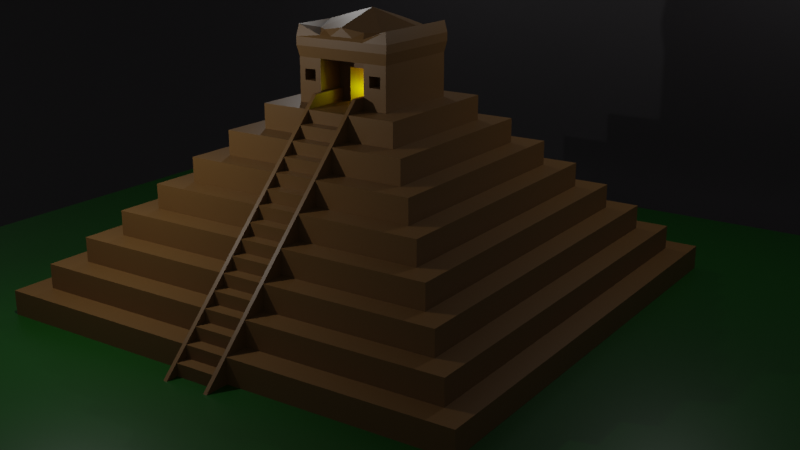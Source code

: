 # Source: Pyramid.blend  (saved by Blender 2.80.75; exported with 4.5.12 LTS)
import bpy
from mathutils import Matrix  # noqa: F401  (used for matrix-valued properties, if any)

bpy.ops.wm.read_factory_settings(use_empty=True)
scene = bpy.context.scene
scene.name = 'Scene'

# ---- collections
col_collection = bpy.data.collections.new('Collection'); scene.collection.children.link(col_collection)

# ---- materials (node trees are filled in below, after node groups)
mat_ground = bpy.data.materials.new('Ground')
mat_ground.alpha_threshold = 0.0
mat_ground.use_transparent_shadow = False
mat_ground.line_color = (0.0, 0.0, 0.0, 1.0)
mat_material_001 = bpy.data.materials.new('Material.001')
mat_material_001.use_transparent_shadow = False
mat_skay = bpy.data.materials.new('Skay')
mat_skay.use_transparent_shadow = False

# ---- material node trees
mat_ground.use_nodes = True; mat_ground.node_tree.nodes.clear()
_N = mat_ground.node_tree.nodes; _L = mat_ground.node_tree.links
n0 = _N.new('ShaderNodeOutputMaterial'); n0.name = 'Material Output'; n0.location = (300, 300)
n1 = _N.new('ShaderNodeBsdfPrincipled'); n1.name = 'Principled BSDF'; n1.location = (10, 300)
n1.distribution = 'GGX'
n1.subsurface_method = 'BURLEY'
n1.inputs[0].default_value = (0.006437, 0.08689, 0.005834, 1.0)
n1.inputs[2].default_value = 0.4
n1.inputs[3].default_value = 1.45
n1.inputs[27].default_value = (0.0, 0.0, 0.0, 1.0)
n1.inputs[28].default_value = 1.0
_L.new(n1.outputs[0], n0.inputs[0])
n0.is_active_output = True
mat_material_001.use_nodes = True; mat_material_001.node_tree.nodes.clear()
_N = mat_material_001.node_tree.nodes; _L = mat_material_001.node_tree.links
n0 = _N.new('ShaderNodeOutputMaterial'); n0.name = 'Material Output'; n0.location = (300, 300)
n1 = _N.new('ShaderNodeBsdfPrincipled'); n1.name = 'Principled BSDF'; n1.location = (10, 300)
n1.distribution = 'GGX'
n1.subsurface_method = 'BURLEY'
n1.inputs[0].default_value = (0.1924, 0.09828, 0.02684, 1.0)
n1.inputs[3].default_value = 1.45
n1.inputs[27].default_value = (0.0, 0.0, 0.0, 1.0)
n1.inputs[28].default_value = 1.0
_L.new(n1.outputs[0], n0.inputs[0])
n0.is_active_output = True
mat_skay.use_nodes = True; mat_skay.node_tree.nodes.clear()
_N = mat_skay.node_tree.nodes; _L = mat_skay.node_tree.links
n0 = _N.new('ShaderNodeOutputMaterial'); n0.name = 'Material Output'; n0.location = (300, 300)
n1 = _N.new('ShaderNodeBsdfPrincipled'); n1.name = 'Principled BSDF'; n1.location = (10, 300)
n1.distribution = 'GGX'
n1.subsurface_method = 'BURLEY'
n1.inputs[0].default_value = (0.03018, 0.02671, 0.03082, 1.0)
n1.inputs[3].default_value = 1.45
n1.inputs[27].default_value = (0.0, 0.0, 0.0, 1.0)
n1.inputs[28].default_value = 1.0
_L.new(n1.outputs[0], n0.inputs[0])
n0.is_active_output = True

# ---- world
world_world = bpy.data.worlds.new('World'); scene.world = world_world
world_world.use_nodes = True; world_world.node_tree.nodes.clear()
_N = world_world.node_tree.nodes; _L = world_world.node_tree.links
n0 = _N.new('ShaderNodeOutputWorld'); n0.name = 'World Output'; n0.location = (300, 300)
n1 = _N.new('ShaderNodeBackground'); n1.name = 'Background'; n1.location = (10, 300)
n1.inputs[0].default_value = (0.05088, 0.05088, 0.05088, 1.0)
_L.new(n1.outputs[0], n0.inputs[0])
n0.is_active_output = True
world_world.color = (0.05088, 0.05088, 0.05088)
world_world.use_sun_shadow = False
world_world.sun_shadow_jitter_overblur = 0.0

# ---- cameras
cam_camera = bpy.data.cameras.new('Camera')
cam_camera.clip_end = 100.0
cam_camera.ortho_scale = 7.314

# ---- lights
light_light = bpy.data.lights.new('Light', 'POINT')
light_light.transmission_factor = 0.0
light_light.energy = 700.0
light_light.shadow_soft_size = 0.1
light_light.shadow_maximum_resolution = 0.006
light_light.use_absolute_resolution = True
light_light_001 = bpy.data.lights.new('Light.001', 'POINT')
light_light_001.transmission_factor = 0.0
light_light_001.energy = 1200.0
light_light_001.shadow_soft_size = 0.1
light_light_001.shadow_maximum_resolution = 0.006
light_light_001.use_absolute_resolution = True
light_light_002 = bpy.data.lights.new('Light.002', 'POINT')
light_light_002.transmission_factor = 0.0
light_light_002.energy = 800.0
light_light_002.shadow_soft_size = 0.1
light_light_002.shadow_maximum_resolution = 0.006
light_light_002.use_absolute_resolution = True
light_point = bpy.data.lights.new('Point', 'POINT')
light_point.color = (0.3832, 0.362, 0.0)
light_point.transmission_factor = 0.0
light_point.energy = 200.0
light_point.shadow_soft_size = 0.25
light_point.shadow_maximum_resolution = 0.006
light_point.use_absolute_resolution = True

# ---- meshes
me_plane = bpy.data.meshes.new('Plane')
me_plane.from_pydata([(-1.0, -1.0, 0.0), (1.0, -1.0, 0.0), (-1.0, 1.0, 0.0), (1.0, 1.0, 0.0)], [], [(0, 1, 3, 2)])
_uv = me_plane.uv_layers.new(name='UVMap')
_uv.uv.foreach_set('vector', [0.0, 0.0, 1.0, 0.0, 1.0, 1.0, 0.0, 1.0])
me_plane.materials.append(mat_ground)
me_plane.use_remesh_preserve_volume = False
me_plane.use_remesh_preserve_attributes = False
me_plane.use_mirror_vertex_groups = False
me_plane.update()
me_cube_002 = bpy.data.meshes.new('Cube.002')
me_cube_002.from_pydata([(28.7, -0.9958, 0.0), (28.7, -1.012, 2.0), (28.7, 0.9884, 0.0), (30.7, -0.9958, 0.0), (30.7, -1.012, 2.0), (30.7, 0.9884, 0.0), (30.7, 0.9726, 2.0), (28.7, -1.027, 2.0), (28.7, 0.9726, 2.0), (30.7, -1.027, 2.0), (26.7, -0.9958, 2.0), (26.7, -1.012, 4.0), (26.7, 0.9884, 2.0), (26.7, 0.9726, 4.0), (28.7, -0.9958, 2.0), (28.7, -1.012, 4.0), (28.7, 0.9884, 2.0), (26.7, -1.027, 4.0), (28.7, -1.027, 4.0), (28.7, 0.9726, 4.0), (24.7, -0.9958, 4.0), (24.7, -1.012, 6.0), (24.7, 0.9884, 4.0), (26.7, -0.9958, 4.0), (26.7, -1.012, 6.0), (26.7, 0.9884, 4.0), (26.7, 0.9726, 6.0), (24.7, -1.027, 6.0), (24.7, 0.9726, 6.0), (26.7, -1.027, 6.0), (22.7, -0.9958, 6.0), (22.7, -1.012, 8.0), (22.7, 0.9884, 6.0), (24.7, -0.9958, 6.0), (24.7, -1.012, 8.0), (24.7, 0.9884, 6.0), (24.7, 0.9726, 8.0), (22.7, -1.027, 8.0), (22.7, 0.9726, 8.0), (24.7, -1.027, 8.0), (20.7, -0.9958, 8.0), (20.7, -1.012, 10.0), (20.7, 0.9884, 8.0), (20.7, 0.9726, 10.0), (22.7, -0.9958, 8.0), (22.7, 0.9884, 8.0), (20.7, -1.027, 10.0), (22.7, -1.027, 10.0), (22.7, 0.9726, 10.0), (18.7, -0.9958, 10.0), (18.7, -1.012, 12.0), (18.7, 0.9884, 10.0), (20.7, -0.9958, 10.0), (20.7, -1.012, 12.0), (20.7, 0.9884, 10.0), (20.7, 0.9726, 12.0), (18.7, -1.027, 12.0), (18.7, 0.9726, 12.0), (20.7, -1.027, 12.0), (16.7, -0.9958, 12.0), (16.7, -1.012, 14.0), (16.7, 0.9884, 12.0), (16.7, 0.9726, 14.0), (18.7, -0.9958, 12.0), (18.7, 0.9884, 12.0), (18.7, 0.9726, 14.0), (16.7, -1.027, 14.0), (18.7, -1.027, 14.0), (14.7, -0.9958, 14.0), (14.7, -1.012, 16.0), (14.7, 0.9884, 14.0), (16.7, -0.9958, 14.0), (16.7, -1.012, 16.0), (16.7, 0.9884, 14.0), (14.7, -1.027, 16.0), (14.7, 0.9726, 16.0), (16.7, -1.027, 16.0), (16.7, 0.9726, 16.0), (12.7, -0.9958, 16.0), (12.7, -1.012, 18.0), (12.7, 0.9884, 16.0), (14.7, -0.9958, 16.0), (14.7, 0.9884, 16.0), (12.7, -1.027, 18.0), (12.7, 0.9726, 18.0), (14.7, -1.027, 18.0), (10.7, -0.9958, 18.0), (10.7, -1.012, 20.0), (10.7, 0.9884, 18.0), (10.7, 0.9726, 20.0), (12.7, -0.9958, 18.0), (12.7, -1.012, 20.0), (12.7, 0.9884, 18.0), (12.7, 0.9726, 20.0), (10.7, -1.027, 20.0), (12.7, -1.027, 20.0), (8.701, -0.9958, 20.0), (8.701, -1.012, 22.0), (8.701, 0.9884, 20.0), (8.701, 0.9726, 22.0), (10.7, -0.9958, 20.0), (10.7, 0.9884, 20.0), (8.701, -1.027, 22.0), (10.7, -1.027, 22.0), (10.7, 0.9726, 22.0), (6.701, -0.9958, 22.0), (6.701, -1.012, 24.0), (6.701, 0.9884, 22.0), (8.701, -0.9958, 22.0), (8.701, -1.012, 24.0), (8.701, 0.9884, 22.0), (8.701, 0.9726, 24.0), (6.701, -1.027, 24.0), (6.701, 0.9726, 24.0), (8.701, -1.027, 24.0), (4.701, -0.9958, 24.0), (4.701, -1.012, 26.0), (4.701, 0.9884, 24.0), (4.701, 0.9726, 26.0), (6.701, -0.9958, 24.0), (6.701, -1.012, 26.0), (6.701, 0.9884, 24.0), (6.701, 0.9726, 26.0), (4.701, -1.027, 26.0), (6.701, -1.027, 26.0), (2.701, -0.9958, 26.0), (2.701, -1.012, 28.0), (2.701, 0.9884, 26.0), (2.701, 0.9726, 28.0), (4.701, -0.9958, 26.0), (4.701, -1.012, 28.0), (4.701, 0.9884, 26.0), (4.701, 0.9726, 28.0), (2.701, -1.027, 28.0), (4.701, -1.027, 28.0), (0.7009, -0.9958, 28.0), (0.7009, -1.012, 30.0), (0.7009, 0.9884, 28.0), (2.701, -0.9958, 28.0), (2.701, 0.9884, 28.0), (0.7009, -1.027, 30.0), (0.7009, 0.9726, 30.0), (2.701, -1.027, 30.0), (2.701, 0.9726, 30.0), (-1.299, -0.9958, 30.0), (-1.299, -1.012, 32.0), (-1.299, 0.9884, 30.0), (-1.299, 0.9726, 32.0), (0.7009, -0.9958, 30.0), (0.7009, -1.012, 32.0), (0.7009, 0.9884, 30.0), (-3.299, -1.027, 32.0), (-3.299, 0.9726, 32.0), (0.7009, -1.027, 32.0), (0.7009, 0.9726, 32.0), (-3.299, -2.385, 32.0), (12.7, -1.202, 16.0), (-3.299, 2.346, 32.0), (-19.3, 2.346, 32.0), (-3.299, -2.385, 44.0), (-19.3, -2.385, 44.0), (-3.299, 2.346, 44.0), (-19.3, 2.346, 44.0), (12.7, -1.202, 20.0), (-3.299, -1.202, 42.56), (-19.3, -1.202, 42.56), (-19.3, 1.163, 42.56), (-3.299, 1.163, 42.56), (-19.63, -2.483, 42.11), (-19.63, 2.444, 42.11), (-2.968, -2.483, 42.11), (-2.968, 2.444, 42.11), (-2.968, -1.251, 42.11), (-19.63, -1.251, 42.11), (-19.63, 1.212, 42.11), (-2.968, 1.212, 42.11), (-19.63, 2.444, 40.78), (-2.968, 2.444, 40.78), (-19.63, -2.483, 40.78), (-2.968, -2.483, 40.78), (-2.968, -1.251, 40.78), (-2.968, 1.212, 40.78), (-19.3, 2.346, 39.03), (-3.299, 2.346, 39.03), (-19.3, -2.385, 39.03), (-3.299, -2.385, 39.03), (-3.299, -1.202, 39.03), (-3.299, 1.163, 39.03), (-8.145, -1.202, 39.03), (-8.145, 1.163, 39.03), (-8.145, -1.202, 35.51), (-8.145, 1.163, 35.51), (-8.145, -0.01953, 39.03), (-8.145, -0.6109, 32.0), (-8.145, -1.202, 37.27), (-8.145, 1.163, 37.27), (-8.145, -0.6109, 39.03), (-8.145, 0.5718, 32.0), (-8.145, -1.202, 33.76), (-8.145, 1.163, 33.76), (-8.145, 0.5718, 39.03), (-8.145, -0.01953, 37.27), (-8.145, -0.6109, 35.51), (-8.145, 0.5718, 35.51), (-8.145, 0.5718, 33.76), (-8.145, -0.6109, 33.76), (-8.145, -0.6109, 37.27), (-8.145, 0.5718, 37.27), (-17.08, 0.5718, 32.0), (-17.08, -0.01953, 32.0), (-17.08, -0.01953, 33.76), (-17.08, -0.01953, 35.51), (-17.08, 0.5718, 35.51), (-17.08, -0.6109, 32.0), (-17.08, -0.01953, 37.27), (-17.08, -0.6109, 35.51), (-17.08, 0.5718, 33.76), (-17.08, -0.6109, 33.76), (-17.08, -0.6109, 37.27), (-17.08, 0.5718, 37.27), (-3.299, -0.01953, 44.0), (-11.3, -2.385, 44.0), (-19.3, -0.01953, 44.0), (-11.3, 2.346, 44.0), (-11.3, -0.01953, 44.0), (-3.299, -0.6109, 42.56), (-5.643, -1.692, 43.38), (-19.3, 0.5718, 42.56), (-5.643, 1.653, 43.38), (-3.299, 0.5718, 42.56), (-16.96, -1.692, 43.38), (-19.3, -0.6109, 42.56), (-16.96, 1.653, 43.38), (-11.3, -0.6109, 44.0), (-11.3, 0.5718, 44.0), (-3.299, 1.754, 32.0), (-11.3, -0.01953, 46.27), (-18.57, 1.056, 43.38), (-4.027, 1.056, 43.38), (-4.027, -1.095, 43.38), (-18.57, -1.095, 43.38), (-3.299, 2.346, 35.51), (-3.299, 1.163, 35.51), (-3.299, 1.754, 39.03), (-3.299, 1.754, 35.51), (-3.299, 2.346, 33.76), (-3.299, 1.459, 32.0), (-3.299, 1.163, 37.27), (-3.299, 1.459, 39.03), (-3.299, 2.05, 35.51), (-3.299, 1.459, 35.51), (-3.299, 1.754, 33.76), (-3.299, 1.754, 37.27), (-3.299, 2.05, 39.03), (-3.299, 1.163, 33.76), (-3.299, 2.05, 32.0), (-3.299, 2.346, 37.27), (-3.299, 2.05, 33.76), (-3.299, 1.459, 33.76), (-3.299, 1.459, 37.27), (-3.299, 2.05, 37.27), (-5.299, 1.754, 35.51), (-5.299, 1.754, 37.27), (-5.299, 1.459, 35.51), (-5.299, 2.05, 35.51), (-5.299, 1.459, 37.27), (-5.299, 2.05, 37.27), (-3.299, -1.498, 32.0), (-3.299, -1.794, 32.0), (-3.299, -2.089, 32.0), (-3.299, -2.385, 33.76), (-3.299, -2.385, 35.51), (-3.299, -2.385, 37.27), (-3.299, -1.202, 33.76), (-3.299, -1.202, 35.51), (-3.299, -1.202, 37.27), (-3.299, -1.498, 39.03), (-3.299, -1.794, 39.03), (-3.299, -2.089, 39.03), (-3.299, -2.089, 33.76), (-3.299, -2.089, 35.51), (-3.299, -2.089, 37.27), (-3.299, -1.794, 33.76), (-3.299, -1.794, 35.51), (-3.299, -1.794, 37.27), (-3.299, -1.498, 33.76), (-3.299, -1.498, 35.51), (-3.299, -1.498, 37.27), (-5.299, -2.089, 35.51), (-5.299, -2.089, 37.27), (-5.299, -1.794, 35.51), (-5.299, -1.794, 37.27), (-5.299, -1.498, 35.51), (-5.299, -1.498, 37.27), (24.7, 10.62, 4.0), (28.7, 11.81, 1.907e-06), (24.7, -10.66, 4.0), (28.7, -11.85, 1.907e-06), (-47.3, 10.62, 4.0), (-51.3, 11.81, 1.907e-06), (-47.3, -10.66, 4.0), (-51.3, -11.85, 1.907e-06), (28.7, -11.85, 4.0), (-51.3, -11.85, 4.0), (28.7, 11.81, 4.0), (-51.3, 11.81, 4.0), (-43.3, -9.481, 8.0), (-43.3, 9.442, 8.0), (24.7, -10.66, 8.0), (-47.3, -10.66, 8.0), (24.7, 10.62, 8.0), (-47.3, 10.62, 8.0), (16.7, -8.298, 12.0), (-39.3, -8.298, 12.0), (16.7, 8.259, 12.0), (-39.3, 8.259, 12.0), (20.7, -9.481, 12.0), (-43.3, -9.481, 12.0), (20.7, 9.442, 12.0), (-43.3, 9.442, 12.0), (12.7, -7.115, 16.0), (-35.3, -7.115, 16.0), (12.7, 7.076, 16.0), (-35.3, 7.076, 16.0), (16.7, -8.298, 16.0), (-39.3, -8.298, 16.0), (16.7, 8.259, 16.0), (-39.3, 8.259, 16.0), (8.701, -5.933, 20.0), (-31.3, -5.933, 20.0), (8.701, 5.894, 20.0), (-31.3, 5.894, 20.0), (12.7, -7.115, 20.0), (-35.3, -7.115, 20.0), (12.7, 7.076, 20.0), (-35.3, 7.076, 20.0), (4.701, -4.75, 24.0), (-27.3, -4.75, 24.0), (4.701, 4.711, 24.0), (-27.3, 4.711, 24.0), (8.701, -5.933, 24.0), (-31.3, -5.933, 24.0), (8.701, 5.894, 24.0), (-31.3, 5.894, 24.0), (0.7009, -3.568, 28.0), (-23.3, -3.568, 28.0), (0.7009, 3.528, 28.0), (-23.3, 3.528, 28.0), (28.7, -1.202, 4.0), (20.7, -1.202, 12.0), (16.7, -1.202, 12.0), (16.7, -1.202, 16.0), (4.701, -1.202, 24.0), (0.7009, 1.163, 28.0), (4.701, 1.163, 24.0), (24.7, 1.163, 8.0), (12.7, 1.163, 20.0), (16.7, 1.163, 12.0), (4.701, -4.75, 28.0), (-27.3, -4.75, 28.0), (0.7009, -1.202, 28.0), (-27.3, 4.711, 28.0), (4.701, 4.711, 28.0), (8.701, -1.202, 20.0), (8.701, -1.202, 24.0), (-19.3, -2.385, 32.0), (4.701, -1.202, 28.0), (20.7, -9.481, 8.0), (20.7, -1.202, 8.0), (0.7009, -3.568, 32.0), (-23.3, -3.568, 32.0), (-23.3, 3.528, 32.0), (0.7009, 3.528, 32.0), (0.7009, -1.202, 32.0), (24.7, 1.163, 4.0), (24.7, -1.202, 8.0), (8.701, 1.163, 20.0), (20.7, 9.442, 8.0), (20.7, 1.163, 8.0), (28.7, -1.202, 1.907e-06), (28.7, 1.163, 4.0), (20.7, 1.163, 12.0), (12.7, 1.163, 16.0), (16.7, 1.163, 16.0), (24.7, -1.202, 4.0), (8.701, 1.163, 24.0), (4.701, 1.163, 28.0), (0.7009, 1.163, 32.0), (-3.299, -1.202, 32.0), (24.7, -1.012, 4.0), (24.7, 0.9726, 4.0), (-3.299, -1.012, 32.0), (0.7009, -1.012, 28.0), (0.7009, 0.9726, 28.0), (4.701, -1.012, 24.0), (4.701, 0.9726, 24.0), (8.701, -1.012, 20.0), (8.701, 0.9726, 20.0), (12.7, -1.012, 16.0), (12.7, 0.9726, 16.0), (16.7, -1.012, 12.0), (16.7, 0.9726, 12.0), (20.7, -1.012, 8.0), (20.7, 0.9726, 8.0), (26.7, 1.163, 6.0), (10.7, 1.163, 22.0), (6.701, 1.163, 26.0), (26.7, -1.202, 6.0), (22.7, -1.202, 10.0), (-1.299, 1.163, 34.0), (2.701, 1.163, 30.0), (14.7, 0.9726, 18.0), (14.7, 1.163, 18.0), (18.7, 1.163, 14.0), (22.7, 1.163, 10.0), (-8.145, -1.012, 32.0), (18.7, -1.202, 14.0), (6.701, -1.202, 26.0), (2.701, -1.202, 30.0), (10.7, -1.202, 22.0), (14.7, -1.202, 18.0), (-1.299, -1.202, 34.0), (-1.299, -1.012, 34.0), (2.701, -1.012, 30.0), (10.7, -1.012, 22.0), (14.7, -1.012, 18.0), (18.7, -1.012, 14.0), (22.7, -1.012, 10.0), (-8.145, -1.202, 32.0), (-8.145, -1.202, 34.0), (-8.145, -1.012, 34.0), (-3.299, 1.163, 32.0), (-1.299, 0.9726, 34.0), (-8.145, 0.9726, 32.0), (-8.145, 1.163, 32.0), (-8.145, 1.163, 34.0), (-8.145, 0.9726, 34.0), (28.7, 0.9726, 1.907e-06), (28.7, -1.012, 1.907e-06), (28.7, 1.163, 1.907e-06), (30.7, -1.202, 2.0), (30.7, 1.163, 2.0), (30.7, 0.9726, 1.907e-06), (30.7, 1.163, 1.907e-06), (30.7, -1.202, 1.907e-06), (30.7, -1.012, 1.907e-06), (32.7, -1.202, 1.907e-06), (32.7, -1.012, 1.907e-06), (32.7, 1.163, 1.907e-06), (32.7, 0.9726, 1.907e-06)], [], [(0, 1, 8, 2), (2, 8, 6, 5), (5, 6, 4, 3), (3, 4, 1, 0), (2, 5, 3, 0), (6, 8, 7, 9), (10, 11, 13, 12), (12, 13, 19, 16), (16, 19, 15, 14), (14, 15, 11, 10), (12, 16, 14, 10), (19, 13, 17, 18), (20, 21, 28, 22), (22, 28, 26, 25), (25, 26, 24, 23), (23, 24, 21, 20), (22, 25, 23, 20), (26, 28, 27, 29), (30, 31, 38, 32), (32, 38, 36, 35), (35, 36, 34, 33), (33, 34, 31, 30), (32, 35, 33, 30), (36, 38, 37, 39), (40, 41, 43, 42), (42, 43, 48, 45), (45, 48, 427, 44), (44, 427, 41, 40), (42, 45, 44, 40), (48, 43, 46, 47), (49, 50, 57, 51), (51, 57, 55, 54), (54, 55, 53, 52), (52, 53, 50, 49), (51, 54, 52, 49), (55, 57, 56, 58), (59, 60, 62, 61), (61, 62, 65, 64), (64, 65, 426, 63), (63, 426, 60, 59), (61, 64, 63, 59), (65, 62, 66, 67), (68, 69, 75, 70), (70, 75, 77, 73), (73, 77, 72, 71), (71, 72, 69, 68), (70, 73, 71, 68), (77, 75, 74, 76), (78, 79, 84, 80), (80, 84, 411, 82), (82, 411, 425, 81), (81, 425, 79, 78), (80, 82, 81, 78), (411, 84, 83, 85), (86, 87, 89, 88), (88, 89, 93, 92), (92, 93, 91, 90), (90, 91, 87, 86), (88, 92, 90, 86), (93, 89, 94, 95), (96, 97, 99, 98), (98, 99, 104, 101), (101, 104, 424, 100), (100, 424, 97, 96), (98, 101, 100, 96), (104, 99, 102, 103), (105, 106, 113, 107), (107, 113, 111, 110), (110, 111, 109, 108), (108, 109, 106, 105), (107, 110, 108, 105), (111, 113, 112, 114), (115, 116, 118, 117), (117, 118, 122, 121), (121, 122, 120, 119), (119, 120, 116, 115), (117, 121, 119, 115), (122, 118, 123, 124), (125, 126, 128, 127), (127, 128, 132, 131), (131, 132, 130, 129), (129, 130, 126, 125), (127, 131, 129, 125), (132, 128, 133, 134), (135, 136, 141, 137), (137, 141, 143, 139), (139, 143, 423, 138), (138, 423, 136, 135), (137, 139, 138, 135), (143, 141, 140, 142), (144, 145, 147, 146), (146, 147, 154, 150), (150, 154, 149, 148), (148, 149, 145, 144), (146, 150, 148, 144), (154, 152, 151, 153), (173, 168, 160, 165), (164, 226, 221, 230, 165, 160, 159), (168, 170, 159, 160), (171, 169, 162, 161), (175, 171, 161, 167), (170, 172, 164, 159), (240, 231, 165, 230), (174, 173, 165, 231, 222, 227, 166), (169, 174, 166, 162), (161, 162, 166, 232, 223, 228, 167), (172, 175, 167, 229, 220, 225, 164), (180, 181, 175, 172), (178, 168, 173, 174, 169, 176), (179, 180, 172, 170), (181, 177, 171, 175), (177, 176, 169, 171), (178, 179, 170, 168), (182, 184, 178, 176), (184, 185, 179, 178), (183, 182, 176, 177), (187, 248, 243, 253, 183, 177, 181), (185, 278, 277, 276, 186, 180, 179), (186, 187, 181, 180), (187, 186, 188, 196, 192, 200, 189), (158, 365, 184, 182), (287, 275, 186, 276), (260, 256, 183, 253), (157, 158, 182, 183, 256, 241, 245), (365, 155, 270, 271, 272, 185, 184), (207, 195, 189, 200), (186, 275, 274, 273, 388, 428, 198, 190, 194, 188), (431, 254, 242, 247, 187, 189, 195, 191, 199, 434), (206, 201, 192, 196), (204, 203, 212, 216), (204, 199, 191, 203), (203, 207, 219, 212), (206, 202, 215, 218), (197, 434, 199, 204), (198, 205, 202, 190), (428, 193, 205, 198), (194, 206, 196, 188), (190, 202, 206, 194), (205, 193, 213, 217), (201, 207, 200, 192), (197, 204, 216, 208), (203, 191, 195, 207), (217, 210, 211, 215), (210, 216, 212, 211), (209, 208, 216, 210), (213, 209, 210, 217), (215, 211, 214, 218), (211, 212, 219, 214), (207, 201, 214, 219), (202, 205, 217, 215), (201, 206, 218, 214), (232, 237, 236), (238, 236, 224, 234), (237, 227, 222, 236), (234, 224, 236, 237), (239, 236, 233), (232, 166, 227, 237), (229, 238, 236, 220), (167, 228, 238, 229), (233, 236, 240), (225, 239, 226, 164), (220, 236, 239, 225), (236, 239, 233, 224), (234, 236, 238), (224, 233, 240, 236), (236, 222, 231, 240), (228, 223, 236), (226, 239, 236), (230, 221, 236), (238, 228, 236), (240, 230, 236), (237, 236, 234), (221, 226, 236), (223, 232, 236), (259, 252, 243, 248), (258, 251, 244, 250), (257, 245, 241, 249), (251, 257, 249, 244), (235, 255, 257, 251), (255, 157, 245, 257), (254, 258, 250, 242), (431, 246, 258, 254), (246, 235, 251, 258), (247, 259, 248, 187), (242, 250, 259, 247), (249, 260, 266, 264), (252, 260, 253, 243), (244, 249, 264, 261), (249, 241, 256, 260), (263, 261, 262, 265), (261, 264, 266, 262), (252, 259, 265, 262), (259, 250, 263, 265), (250, 244, 261, 263), (260, 252, 262, 266), (272, 281, 278, 185), (281, 284, 277, 278), (284, 287, 276, 277), (155, 269, 279, 270), (270, 279, 280, 271), (271, 280, 281, 272), (269, 268, 282, 279), (279, 282, 283, 280), (281, 280, 288, 289), (268, 267, 285, 282), (282, 285, 286, 283), (280, 283, 290, 288), (267, 388, 273, 285), (285, 273, 274, 286), (286, 274, 275, 287), (288, 290, 291, 289), (290, 292, 293, 291), (283, 286, 292, 290), (284, 281, 289, 291), (286, 287, 293, 292), (287, 284, 291, 293), (294, 298, 311, 310), (297, 302, 303, 301), (379, 348, 302, 297), (299, 305, 304, 295), (296, 300, 303, 302), (384, 296, 302, 348), (303, 305, 299, 301), (298, 294, 304, 305), (374, 294, 310, 355), (300, 296, 308, 309), (367, 306, 309, 308), (368, 367, 308, 375), (300, 298, 305, 303), (307, 377, 310, 311), (306, 367, 316, 317), (377, 307, 319, 318), (378, 377, 318, 381), (312, 313, 317, 316), (350, 312, 316, 349), (306, 307, 311, 309), (315, 314, 318, 319), (322, 323, 335, 334), (313, 312, 324, 325), (314, 315, 327, 326), (357, 314, 326, 383), (320, 321, 325, 324), (156, 320, 324, 351), (313, 315, 319, 317), (323, 322, 326, 327), (330, 331, 343, 342), (382, 322, 334, 356), (321, 320, 332, 333), (328, 329, 333, 332), (363, 328, 332, 163), (321, 323, 327, 325), (331, 330, 334, 335), (376, 330, 342, 385), (329, 328, 340, 341), (336, 337, 341, 340), (352, 336, 340, 364), (329, 331, 335, 333), (339, 338, 342, 343), (337, 336, 358, 359), (338, 339, 361, 362), (354, 338, 362, 386), (336, 352, 366, 358), (328, 363, 364, 340), (320, 156, 163, 332), (312, 350, 351, 324), (367, 368, 349, 316), (296, 384, 375, 308), (299, 295, 439, 437, 438, 379, 297, 301), (307, 306, 317, 319), (295, 304, 380, 439), (294, 374, 380, 304), (298, 300, 309, 311), (315, 313, 325, 327), (377, 378, 355, 310), (323, 321, 333, 335), (314, 357, 381, 318), (322, 382, 383, 326), (339, 337, 359, 361), (330, 376, 356, 334), (331, 329, 341, 343), (337, 339, 343, 341), (338, 354, 385, 342), (347, 345, 370, 371), (344, 345, 359, 358), (360, 344, 358, 366), (345, 347, 361, 359), (347, 346, 362, 361), (346, 353, 386, 362), (155, 388, 391, 152, 431, 157, 158, 365), (345, 344, 369, 370), (346, 347, 371, 372), (344, 360, 373, 369), (353, 346, 372, 387), (296, 374, 294, 384), (377, 368, 367, 378), (439, 380, 374), (349, 368, 350), (353, 387, 431), (378, 381, 357), (366, 352, 360), (155, 365, 370, 369), (158, 157, 372, 371), (365, 158, 371, 370), (157, 431, 387, 372), (351, 350, 156), (388, 155, 369, 373), (382, 356, 376), (348, 379, 384), (373, 360, 388), (374, 355, 378), (357, 383, 382), (375, 384, 368), (364, 363, 352), (354, 386, 353), (163, 156, 363), (376, 385, 354), (394, 392, 423, 120), (376, 354, 406, 405), (357, 382, 412, 413), (395, 397, 104, 122), (388, 421, 429, 428), (353, 431, 409, 410), (396, 394, 120, 424), (439, 374, 404, 441), (389, 438, 437, 390), (397, 399, 411, 104), (402, 389, 390, 403), (360, 352, 417, 418), (400, 402, 403, 401), (398, 400, 401, 399), (398, 396, 424, 425), (396, 398, 399, 397), (350, 368, 408, 416), (394, 396, 397, 395), (399, 401, 65, 411), (392, 394, 395, 393), (382, 376, 405, 412), (391, 392, 393, 152), (432, 143, 410, 409), (143, 122, 406, 410), (122, 104, 405, 406), (104, 411, 412, 405), (411, 65, 413, 412), (65, 48, 414, 413), (48, 26, 404, 414), (26, 6, 441, 404), (407, 440, 4, 24), (408, 407, 24, 427), (416, 408, 427, 426), (420, 416, 426, 425), (419, 420, 425, 424), (417, 419, 424, 120), (418, 417, 120, 423), (421, 418, 423, 422), (354, 353, 410, 406), (393, 395, 122, 143), (438, 389, 24, 4), (352, 363, 419, 417), (368, 384, 407, 408), (392, 391, 422, 423), (390, 437, 6, 26), (363, 156, 420, 419), (152, 393, 143, 432), (389, 402, 427, 24), (388, 360, 418, 421), (403, 390, 26, 48), (374, 378, 414, 404), (402, 400, 426, 427), (384, 379, 440, 407), (401, 403, 48, 65), (156, 350, 416, 420), (378, 357, 413, 414), (400, 398, 425, 426), (415, 428, 429, 430), (391, 388, 428, 415), (422, 391, 415, 430), (421, 422, 430, 429), (152, 432, 436, 433), (434, 433, 436, 435), (431, 152, 433, 434), (432, 409, 435, 436), (409, 431, 434, 435), (440, 379, 444, 446), (6, 437, 442, 449), (444, 445, 447, 446), (442, 443, 448, 449), (439, 441, 448, 443), (379, 438, 445, 444), (441, 6, 449, 448), (438, 4, 447, 445), (4, 440, 446, 447), (437, 439, 443, 442)])
_uv = me_cube_002.uv_layers.new(name='UVMap')
_uv.uv.foreach_set('vector', [0.375, 0.0, 0.625, 0.0, 0.625, 0.25, 0.375, 0.25, 0.375, 0.25, 0.625, 0.25, 0.625, 0.5, 0.375, 0.5, 0.375, 0.5, 0.625, 0.5, 0.625, 0.75, 0.375, 0.75, 0.375, 0.75, 0.625, 0.75, 0.625, 1.0, 0.375, 1.0, 0.125, 0.5, 0.375, 0.5, 0.375, 0.75, 0.125, 0.75, 0.625, 0.5, 0.875, 0.5, 0.875, 0.75, 0.625, 0.75, 0.375, 0.0, 0.625, 0.0, 0.625, 0.25, 0.375, 0.25, 0.375, 0.25, 0.625, 0.25, 0.625, 0.5, 0.375, 0.5, 0.375, 0.5, 0.625, 0.5, 0.625, 0.75, 0.375, 0.75, 0.375, 0.75, 0.625, 0.75, 0.625, 1.0, 0.375, 1.0, 0.125, 0.5, 0.375, 0.5, 0.375, 0.75, 0.125, 0.75, 0.625, 0.5, 0.875, 0.5, 0.875, 0.75, 0.625, 0.75, 0.375, 0.0, 0.625, 0.0, 0.625, 0.25, 0.375, 0.25, 0.375, 0.25, 0.625, 0.25, 0.625, 0.5, 0.375, 0.5, 0.375, 0.5, 0.625, 0.5, 0.625, 0.75, 0.375, 0.75, 0.375, 0.75, 0.625, 0.75, 0.625, 1.0, 0.375, 1.0, 0.125, 0.5, 0.375, 0.5, 0.375, 0.75, 0.125, 0.75, 0.625, 0.5, 0.875, 0.5, 0.875, 0.75, 0.625, 0.75, 0.375, 0.0, 0.625, 0.0, 0.625, 0.25, 0.375, 0.25, 0.375, 0.25, 0.625, 0.25, 0.625, 0.5, 0.375, 0.5, 0.375, 0.5, 0.625, 0.5, 0.625, 0.75, 0.375, 0.75, 0.375, 0.75, 0.625, 0.75, 0.625, 1.0, 0.375, 1.0, 0.125, 0.5, 0.375, 0.5, 0.375, 0.75, 0.125, 0.75, 0.625, 0.5, 0.875, 0.5, 0.875, 0.75, 0.625, 0.75, 0.375, 0.0, 0.625, 0.0, 0.625, 0.25, 0.375, 0.25, 0.375, 0.25, 0.625, 0.25, 0.625, 0.5, 0.375, 0.5, 0.375, 0.5, 0.625, 0.5, 0.625, 0.75, 0.375, 0.75, 0.375, 0.75, 0.625, 0.75, 0.625, 1.0, 0.375, 1.0, 0.125, 0.5, 0.375, 0.5, 0.375, 0.75, 0.125, 0.75, 0.625, 0.5, 0.875, 0.5, 0.875, 0.75, 0.625, 0.75, 0.375, 0.0, 0.625, 0.0, 0.625, 0.25, 0.375, 0.25, 0.375, 0.25, 0.625, 0.25, 0.625, 0.5, 0.375, 0.5, 0.375, 0.5, 0.625, 0.5, 0.625, 0.75, 0.375, 0.75, 0.375, 0.75, 0.625, 0.75, 0.625, 1.0, 0.375, 1.0, 0.125, 0.5, 0.375, 0.5, 0.375, 0.75, 0.125, 0.75, 0.625, 0.5, 0.875, 0.5, 0.875, 0.75, 0.625, 0.75, 0.375, 0.0, 0.625, 0.0, 0.625, 0.25, 0.375, 0.25, 0.375, 0.25, 0.625, 0.25, 0.625, 0.5, 0.375, 0.5, 0.375, 0.5, 0.625, 0.5, 0.625, 0.75, 0.375, 0.75, 0.375, 0.75, 0.625, 0.75, 0.625, 1.0, 0.375, 1.0, 0.125, 0.5, 0.375, 0.5, 0.375, 0.75, 0.125, 0.75, 0.625, 0.5, 0.875, 0.5, 0.875, 0.75, 0.625, 0.75, 0.375, 0.0, 0.625, 0.0, 0.625, 0.25, 0.375, 0.25, 0.375, 0.25, 0.625, 0.25, 0.625, 0.5, 0.375, 0.5, 0.375, 0.5, 0.625, 0.5, 0.625, 0.75, 0.375, 0.75, 0.375, 0.75, 0.625, 0.75, 0.625, 1.0, 0.375, 1.0, 0.125, 0.5, 0.375, 0.5, 0.375, 0.75, 0.125, 0.75, 0.625, 0.5, 0.875, 0.5, 0.875, 0.75, 0.625, 0.75, 0.375, 0.0, 0.625, 0.0, 0.625, 0.25, 0.375, 0.25, 0.375, 0.25, 0.625, 0.25, 0.625, 0.5, 0.375, 0.5, 0.375, 0.5, 0.625, 0.5, 0.625, 0.75, 0.375, 0.75, 0.375, 0.75, 0.625, 0.75, 0.625, 1.0, 0.375, 1.0, 0.125, 0.5, 0.375, 0.5, 0.375, 0.75, 0.125, 0.75, 0.625, 0.5, 0.875, 0.5, 0.875, 0.75, 0.625, 0.75, 0.375, 0.0, 0.625, 0.0, 0.625, 0.25, 0.375, 0.25, 0.375, 0.25, 0.625, 0.25, 0.625, 0.5, 0.375, 0.5, 0.375, 0.5, 0.625, 0.5, 0.625, 0.75, 0.375, 0.75, 0.375, 0.75, 0.625, 0.75, 0.625, 1.0, 0.375, 1.0, 0.125, 0.5, 0.375, 0.5, 0.375, 0.75, 0.125, 0.75, 0.625, 0.5, 0.875, 0.5, 0.875, 0.75, 0.625, 0.75, 0.375, 0.0, 0.625, 0.0, 0.625, 0.25, 0.375, 0.25, 0.375, 0.25, 0.625, 0.25, 0.625, 0.5, 0.375, 0.5, 0.375, 0.5, 0.625, 0.5, 0.625, 0.75, 0.375, 0.75, 0.375, 0.75, 0.625, 0.75, 0.625, 1.0, 0.375, 1.0, 0.125, 0.5, 0.375, 0.5, 0.375, 0.75, 0.125, 0.75, 0.625, 0.5, 0.875, 0.5, 0.875, 0.75, 0.625, 0.75, 0.375, 0.0, 0.625, 0.0, 0.625, 0.25, 0.375, 0.25, 0.375, 0.25, 0.625, 0.25, 0.625, 0.5, 0.375, 0.5, 0.375, 0.5, 0.625, 0.5, 0.625, 0.75, 0.375, 0.75, 0.375, 0.75, 0.625, 0.75, 0.625, 1.0, 0.375, 1.0, 0.125, 0.5, 0.375, 0.5, 0.375, 0.75, 0.125, 0.75, 0.625, 0.5, 0.875, 0.5, 0.875, 0.75, 0.625, 0.75, 0.375, 0.0, 0.625, 0.0, 0.625, 0.25, 0.375, 0.25, 0.375, 0.25, 0.625, 0.25, 0.625, 0.5, 0.375, 0.5, 0.375, 0.5, 0.625, 0.5, 0.625, 0.75, 0.375, 0.75, 0.375, 0.75, 0.625, 0.75, 0.625, 1.0, 0.375, 1.0, 0.125, 0.5, 0.375, 0.5, 0.375, 0.75, 0.125, 0.75, 0.625, 0.5, 0.875, 0.5, 0.875, 0.75, 0.625, 0.75, 0.375, 0.0, 0.625, 0.0, 0.625, 0.25, 0.375, 0.25, 0.375, 0.25, 0.625, 0.25, 0.625, 0.5, 0.375, 0.5, 0.375, 0.5, 0.625, 0.5, 0.625, 0.75, 0.375, 0.75, 0.375, 0.75, 0.625, 0.75, 0.625, 1.0, 0.375, 1.0, 0.125, 0.5, 0.375, 0.5, 0.375, 0.75, 0.125, 0.75, 0.625, 0.5, 0.875, 0.5, 0.875, 0.75, 0.625, 0.75, 0.375, 0.0, 0.625, 0.0, 0.625, 0.25, 0.375, 0.25, 0.375, 0.25, 0.625, 0.25, 0.625, 0.5, 0.375, 0.5, 0.375, 0.5, 0.625, 0.5, 0.625, 0.75, 0.375, 0.75, 0.375, 0.75, 0.625, 0.75, 0.625, 1.0, 0.375, 1.0, 0.125, 0.5, 0.375, 0.5, 0.375, 0.75, 0.125, 0.75, 0.625, 0.5, 0.875, 0.5, 0.875, 0.75, 0.625, 0.75, 0.375, 0.0, 0.625, 0.0, 0.625, 0.25, 0.375, 0.25, 0.375, 0.25, 0.625, 0.25, 0.625, 0.5, 0.375, 0.5, 0.375, 0.5, 0.625, 0.5, 0.625, 0.75, 0.375, 0.75, 0.375, 0.75, 0.625, 0.75, 0.625, 1.0, 0.375, 1.0, 0.125, 0.5, 0.375, 0.5, 0.375, 0.75, 0.125, 0.75, 0.625, 0.5, 0.875, 0.5, 0.875, 0.75, 0.625, 0.75, 0.525, 0.125, 0.525, 0.15, 0.525, 0.15, 0.525, 0.125, 0.475, 0.125, 0.4875, 0.125, 0.5, 0.125, 0.5125, 0.125, 0.525, 0.125, 0.525, 0.15, 0.475, 0.15, 0.525, 0.15, 0.475, 0.15, 0.475, 0.15, 0.525, 0.15, 0.475, 0.1, 0.525, 0.1, 0.525, 0.1, 0.475, 0.1, 0.475, 0.125, 0.475, 0.1, 0.475, 0.1, 0.475, 0.125, 0.475, 0.15, 0.475, 0.125, 0.475, 0.125, 0.475, 0.15, 0.5125, 0.125, 0.525, 0.125, 0.525, 0.125, 0.5125, 0.125, 0.525, 0.125, 0.525, 0.125, 0.525, 0.125, 0.525, 0.125, 0.525, 0.125, 0.525, 0.125, 0.525, 0.125, 0.525, 0.1, 0.525, 0.125, 0.525, 0.125, 0.525, 0.1, 0.475, 0.1, 0.525, 0.1, 0.525, 0.125, 0.5125, 0.125, 0.5, 0.125, 0.4875, 0.125, 0.475, 0.125, 0.475, 0.125, 0.475, 0.125, 0.475, 0.125, 0.475, 0.125, 0.475, 0.125, 0.475, 0.125, 0.475, 0.125, 0.475, 0.125, 0.475, 0.125, 0.475, 0.125, 0.475, 0.125, 0.525, 0.15, 0.525, 0.15, 0.525, 0.125, 0.525, 0.125, 0.525, 0.1, 0.525, 0.1, 0.475, 0.15, 0.475, 0.125, 0.475, 0.125, 0.475, 0.15, 0.475, 0.125, 0.475, 0.1, 0.475, 0.1, 0.475, 0.125, 0.475, 0.1, 0.525, 0.1, 0.525, 0.1, 0.475, 0.1, 0.525, 0.15, 0.475, 0.15, 0.475, 0.15, 0.525, 0.15, 0.525, 0.1, 0.525, 0.15, 0.525, 0.15, 0.525, 0.1, 0.525, 0.15, 0.475, 0.15, 0.475, 0.15, 0.525, 0.15, 0.475, 0.1, 0.525, 0.1, 0.525, 0.1, 0.475, 0.1, 0.475, 0.125, 0.475, 0.1188, 0.475, 0.1125, 0.475, 0.1063, 0.475, 0.1, 0.475, 0.1, 0.475, 0.125, 0.475, 0.15, 0.475, 0.1437, 0.475, 0.1375, 0.475, 0.1312, 0.475, 0.125, 0.475, 0.125, 0.475, 0.15, 0.475, 0.125, 0.475, 0.125, 0.475, 0.125, 0.475, 0.125, 0.475, 0.125, 0.475, 0.125, 0.475, 0.125, 0.475, 0.125, 0.475, 0.125, 0.475, 0.125, 0.475, 0.125, 0.525, 0.1, 0.525, 0.15, 0.525, 0.15, 0.525, 0.1, 0.475, 0.1312, 0.475, 0.125, 0.475, 0.125, 0.475, 0.1312, 0.475, 0.1063, 0.475, 0.1, 0.475, 0.1, 0.475, 0.1063, 0.475, 0.1, 0.525, 0.1, 0.525, 0.1, 0.475, 0.1, 0.475, 0.1, 0.475, 0.1, 0.475, 0.1, 0.525, 0.15, 0.475, 0.15, 0.475, 0.15, 0.475, 0.15, 0.475, 0.15, 0.475, 0.15, 0.525, 0.15, 0.475, 0.125, 0.475, 0.125, 0.475, 0.125, 0.475, 0.125, 0.475, 0.125, 0.475, 0.125, 0.475, 0.125, 0.475, 0.125, 0.475, 0.125, 0.475, 0.125, 0.475, 0.125, 0.475, 0.125, 0.475, 0.125, 0.475, 0.125, 0.475, 0.125, 0.475, 0.125, 0.475, 0.125, 0.475, 0.125, 0.475, 0.125, 0.475, 0.125, 0.475, 0.125, 0.475, 0.125, 0.475, 0.125, 0.475, 0.125, 0.475, 0.125, 0.475, 0.125, 0.475, 0.125, 0.475, 0.125, 0.475, 0.125, 0.475, 0.125, 0.475, 0.125, 0.475, 0.125, 0.475, 0.125, 0.475, 0.125, 0.475, 0.125, 0.475, 0.125, 0.475, 0.125, 0.475, 0.125, 0.475, 0.125, 0.475, 0.125, 0.475, 0.125, 0.475, 0.125, 0.475, 0.125, 0.475, 0.125, 0.475, 0.125, 0.475, 0.125, 0.475, 0.125, 0.475, 0.125, 0.475, 0.125, 0.475, 0.125, 0.475, 0.125, 0.475, 0.125, 0.475, 0.125, 0.475, 0.125, 0.475, 0.125, 0.475, 0.125, 0.475, 0.125, 0.475, 0.125, 0.475, 0.125, 0.475, 0.125, 0.475, 0.125, 0.475, 0.125, 0.475, 0.125, 0.475, 0.125, 0.475, 0.125, 0.475, 0.125, 0.475, 0.125, 0.475, 0.125, 0.475, 0.125, 0.475, 0.125, 0.475, 0.125, 0.475, 0.125, 0.475, 0.125, 0.475, 0.125, 0.475, 0.125, 0.475, 0.125, 0.475, 0.125, 0.475, 0.125, 0.475, 0.125, 0.475, 0.125, 0.475, 0.125, 0.475, 0.125, 0.475, 0.125, 0.475, 0.125, 0.475, 0.125, 0.475, 0.125, 0.475, 0.125, 0.475, 0.125, 0.475, 0.125, 0.475, 0.125, 0.475, 0.125, 0.475, 0.125, 0.475, 0.125, 0.475, 0.125, 0.475, 0.125, 0.475, 0.125, 0.475, 0.125, 0.475, 0.125, 0.475, 0.125, 0.475, 0.125, 0.475, 0.125, 0.475, 0.125, 0.475, 0.125, 0.475, 0.125, 0.475, 0.125, 0.475, 0.125, 0.475, 0.125, 0.475, 0.125, 0.475, 0.125, 0.475, 0.125, 0.475, 0.125, 0.475, 0.125, 0.475, 0.125, 0.475, 0.125, 0.475, 0.125, 0.475, 0.125, 0.5125, 0.125, 0.5125, 0.125, 0.5125, 0.125, 0.4875, 0.125, 0.4875, 0.125, 0.5, 0.125, 0.5, 0.125, 0.5125, 0.125, 0.525, 0.125, 0.525, 0.125, 0.5125, 0.125, 0.5, 0.125, 0.5, 0.125, 0.5125, 0.125, 0.5125, 0.125, 0.4875, 0.125, 0.4875, 0.125, 0.5, 0.125, 0.5125, 0.125, 0.525, 0.125, 0.525, 0.125, 0.5125, 0.125, 0.475, 0.125, 0.4875, 0.125, 0.4875, 0.125, 0.475, 0.125, 0.475, 0.125, 0.4875, 0.125, 0.4875, 0.125, 0.475, 0.125, 0.5, 0.125, 0.5, 0.125, 0.5125, 0.125, 0.475, 0.125, 0.4875, 0.125, 0.4875, 0.125, 0.475, 0.125, 0.475, 0.125, 0.4875, 0.125, 0.4875, 0.125, 0.475, 0.125, 0.4875, 0.125, 0.4875, 0.125, 0.5, 0.125, 0.5, 0.125, 0.5, 0.125, 0.5, 0.125, 0.4875, 0.125, 0.5, 0.125, 0.5, 0.125, 0.5125, 0.125, 0.5125, 0.125, 0.5125, 0.125, 0.525, 0.125, 0.525, 0.125, 0.5125, 0.125, 0.4875, 0.125, 0.5, 0.125, 0.4875, 0.125, 0.4875, 0.125, 0.4875, 0.125, 0.4875, 0.125, 0.5125, 0.125, 0.5, 0.125, 0.5125, 0.125, 0.4875, 0.125, 0.4875, 0.125, 0.4875, 0.125, 0.5125, 0.125, 0.5125, 0.125, 0.5125, 0.125, 0.5125, 0.125, 0.5125, 0.125, 0.5, 0.125, 0.5, 0.125, 0.4875, 0.125, 0.5, 0.125, 0.5, 0.125, 0.5125, 0.125, 0.5, 0.125, 0.475, 0.1188, 0.475, 0.1125, 0.475, 0.1125, 0.475, 0.1188, 0.475, 0.1187, 0.475, 0.1125, 0.475, 0.1125, 0.475, 0.1187, 0.475, 0.1063, 0.475, 0.1, 0.475, 0.1, 0.475, 0.1063, 0.475, 0.1125, 0.475, 0.1063, 0.475, 0.1063, 0.475, 0.1125, 0.475, 0.1125, 0.475, 0.1063, 0.475, 0.1063, 0.475, 0.1125, 0.475, 0.1063, 0.475, 0.1, 0.475, 0.1, 0.475, 0.1063, 0.475, 0.125, 0.475, 0.1187, 0.475, 0.1187, 0.475, 0.125, 0.475, 0.125, 0.475, 0.1187, 0.475, 0.1187, 0.475, 0.125, 0.475, 0.1187, 0.475, 0.1125, 0.475, 0.1125, 0.475, 0.1187, 0.475, 0.125, 0.475, 0.1188, 0.475, 0.1188, 0.475, 0.125, 0.475, 0.125, 0.475, 0.1187, 0.475, 0.1188, 0.475, 0.125, 0.475, 0.1063, 0.475, 0.1063, 0.475, 0.1063, 0.475, 0.1063, 0.475, 0.1125, 0.475, 0.1063, 0.475, 0.1063, 0.475, 0.1125, 0.475, 0.1125, 0.475, 0.1063, 0.475, 0.1063, 0.475, 0.1125, 0.475, 0.1063, 0.475, 0.1, 0.475, 0.1, 0.475, 0.1063, 0.475, 0.1187, 0.475, 0.1125, 0.475, 0.1125, 0.475, 0.1188, 0.475, 0.1125, 0.475, 0.1063, 0.475, 0.1063, 0.475, 0.1125, 0.475, 0.1125, 0.475, 0.1188, 0.475, 0.1188, 0.475, 0.1125, 0.475, 0.1188, 0.475, 0.1187, 0.475, 0.1187, 0.475, 0.1188, 0.475, 0.1187, 0.475, 0.1125, 0.475, 0.1125, 0.475, 0.1187, 0.475, 0.1063, 0.475, 0.1125, 0.475, 0.1125, 0.475, 0.1063, 0.475, 0.15, 0.475, 0.1437, 0.475, 0.1437, 0.475, 0.15, 0.475, 0.1437, 0.475, 0.1375, 0.475, 0.1375, 0.475, 0.1437, 0.475, 0.1375, 0.475, 0.1312, 0.475, 0.1312, 0.475, 0.1375, 0.475, 0.15, 0.475, 0.1437, 0.475, 0.1437, 0.475, 0.15, 0.475, 0.15, 0.475, 0.1437, 0.475, 0.1437, 0.475, 0.15, 0.475, 0.15, 0.475, 0.1437, 0.475, 0.1437, 0.475, 0.15, 0.475, 0.1437, 0.475, 0.1375, 0.475, 0.1375, 0.475, 0.1437, 0.475, 0.1437, 0.475, 0.1375, 0.475, 0.1375, 0.475, 0.1437, 0.475, 0.1437, 0.475, 0.1437, 0.475, 0.1437, 0.475, 0.1437, 0.475, 0.1375, 0.475, 0.1312, 0.475, 0.1312, 0.475, 0.1375, 0.475, 0.1375, 0.475, 0.1312, 0.475, 0.1312, 0.475, 0.1375, 0.475, 0.1437, 0.475, 0.1375, 0.475, 0.1375, 0.475, 0.1437, 0.475, 0.1312, 0.475, 0.125, 0.475, 0.125, 0.475, 0.1312, 0.475, 0.1312, 0.475, 0.125, 0.475, 0.125, 0.475, 0.1312, 0.475, 0.1312, 0.475, 0.125, 0.475, 0.125, 0.475, 0.1312, 0.475, 0.1437, 0.475, 0.1375, 0.475, 0.1375, 0.475, 0.1437, 0.475, 0.1375, 0.475, 0.1312, 0.475, 0.1312, 0.475, 0.1375, 0.475, 0.1375, 0.475, 0.1312, 0.475, 0.1312, 0.475, 0.1375, 0.475, 0.1375, 0.475, 0.1437, 0.475, 0.1437, 0.475, 0.1375, 0.475, 0.1312, 0.475, 0.1312, 0.475, 0.1312, 0.475, 0.1312, 0.475, 0.1312, 0.475, 0.1375, 0.475, 0.1375, 0.475, 0.1312, 0.3875, 0.0125, 0.6125, 0.0125, 0.6125, 0.0125, 0.3875, 0.0125, 0.5, 0.25, 0.625, 0.25, 0.625, 0.5, 0.5, 0.5, 0.25, 0.625, 0.375, 0.625, 0.375, 0.75, 0.25, 0.75, 0.75, 0.5, 0.875, 0.5, 0.875, 0.75, 0.75, 0.75, 0.3875, 0.2375, 0.6125, 0.2375, 0.625, 0.25, 0.375, 0.25, 0.3875, 0.125, 0.3875, 0.2375, 0.375, 0.25, 0.375, 0.125, 0.625, 0.5, 0.625, 0.75, 0.5, 0.75, 0.5, 0.5, 0.6125, 0.0125, 0.3875, 0.0125, 0.375, 0.0, 0.625, 0.0, 0.3875, 0.125, 0.3875, 0.0125, 0.3875, 0.0125, 0.3875, 0.125, 0.6125, 0.2375, 0.3875, 0.2375, 0.3875, 0.2375, 0.6125, 0.2375, 0.4, 0.225, 0.6, 0.225, 0.6125, 0.2375, 0.3875, 0.2375, 0.4, 0.125, 0.4, 0.225, 0.3875, 0.2375, 0.3875, 0.125, 0.6125, 0.2375, 0.6125, 0.0125, 0.625, 0.0, 0.625, 0.25, 0.6, 0.025, 0.4, 0.025, 0.3875, 0.0125, 0.6125, 0.0125, 0.6, 0.225, 0.4, 0.225, 0.4, 0.225, 0.6, 0.225, 0.4, 0.025, 0.6, 0.025, 0.6, 0.025, 0.4, 0.025, 0.4, 0.125, 0.4, 0.025, 0.4, 0.025, 0.4, 0.125, 0.4125, 0.2125, 0.5875, 0.2125, 0.6, 0.225, 0.4, 0.225, 0.4125, 0.125, 0.4125, 0.2125, 0.4, 0.225, 0.4, 0.125, 0.6, 0.225, 0.6, 0.025, 0.6125, 0.0125, 0.6125, 0.2375, 0.5875, 0.0375, 0.4125, 0.0375, 0.4, 0.025, 0.6, 0.025, 0.425, 0.05, 0.575, 0.05, 0.575, 0.05, 0.425, 0.05, 0.5875, 0.2125, 0.4125, 0.2125, 0.4125, 0.2125, 0.5875, 0.2125, 0.4125, 0.0375, 0.5875, 0.0375, 0.5875, 0.0375, 0.4125, 0.0375, 0.4125, 0.125, 0.4125, 0.0375, 0.4125, 0.0375, 0.4125, 0.125, 0.425, 0.2, 0.575, 0.2, 0.5875, 0.2125, 0.4125, 0.2125, 0.425, 0.125, 0.425, 0.2, 0.4125, 0.2125, 0.4125, 0.125, 0.5875, 0.2125, 0.5875, 0.0375, 0.6, 0.025, 0.6, 0.225, 0.575, 0.05, 0.425, 0.05, 0.4125, 0.0375, 0.5875, 0.0375, 0.4375, 0.0625, 0.5625, 0.0625, 0.5625, 0.0625, 0.4375, 0.0625, 0.425, 0.125, 0.425, 0.05, 0.425, 0.05, 0.425, 0.125, 0.575, 0.2, 0.425, 0.2, 0.425, 0.2, 0.575, 0.2, 0.4375, 0.1875, 0.5625, 0.1875, 0.575, 0.2, 0.425, 0.2, 0.4375, 0.125, 0.4375, 0.1875, 0.425, 0.2, 0.425, 0.125, 0.575, 0.2, 0.575, 0.05, 0.5875, 0.0375, 0.5875, 0.2125, 0.5625, 0.0625, 0.4375, 0.0625, 0.425, 0.05, 0.575, 0.05, 0.4375, 0.125, 0.4375, 0.0625, 0.4375, 0.0625, 0.4375, 0.125, 0.5625, 0.1875, 0.4375, 0.1875, 0.4375, 0.1875, 0.5625, 0.1875, 0.45, 0.175, 0.55, 0.175, 0.5625, 0.1875, 0.4375, 0.1875, 0.45, 0.125, 0.45, 0.175, 0.4375, 0.1875, 0.4375, 0.125, 0.5625, 0.1875, 0.5625, 0.0625, 0.575, 0.05, 0.575, 0.2, 0.55, 0.075, 0.45, 0.075, 0.4375, 0.0625, 0.5625, 0.0625, 0.55, 0.175, 0.45, 0.175, 0.45, 0.175, 0.55, 0.175, 0.45, 0.075, 0.55, 0.075, 0.55, 0.075, 0.45, 0.075, 0.45, 0.125, 0.45, 0.075, 0.45, 0.075, 0.45, 0.125, 0.45, 0.175, 0.45, 0.125, 0.45, 0.125, 0.45, 0.175, 0.4375, 0.1875, 0.4375, 0.125, 0.4375, 0.125, 0.4375, 0.1875, 0.425, 0.2, 0.425, 0.125, 0.425, 0.125, 0.425, 0.2, 0.4125, 0.2125, 0.4125, 0.125, 0.4125, 0.125, 0.4125, 0.2125, 0.4, 0.225, 0.4, 0.125, 0.4, 0.125, 0.4, 0.225, 0.3875, 0.2375, 0.3875, 0.125, 0.3875, 0.125, 0.3875, 0.2375, 0.5, 0.75, 0.75, 0.75, 0.6875, 0.875, 0.6875, 0.875, 0.6875, 0.875, 0.6875, 0.875, 0.625, 1.0, 0.375, 1.0, 0.6, 0.025, 0.6, 0.225, 0.6, 0.225, 0.6, 0.025, 0.25, 0.5, 0.375, 0.5, 0.375, 0.625, 0.25, 0.625, 0.3875, 0.0125, 0.3875, 0.125, 0.375, 0.125, 0.375, 0.0, 0.6125, 0.0125, 0.6125, 0.2375, 0.6125, 0.2375, 0.6125, 0.0125, 0.5875, 0.0375, 0.5875, 0.2125, 0.5875, 0.2125, 0.5875, 0.0375, 0.4, 0.025, 0.4, 0.125, 0.3875, 0.125, 0.3875, 0.0125, 0.575, 0.05, 0.575, 0.2, 0.575, 0.2, 0.575, 0.05, 0.4125, 0.0375, 0.4125, 0.125, 0.4, 0.125, 0.4, 0.025, 0.425, 0.05, 0.425, 0.125, 0.4125, 0.125, 0.4125, 0.0375, 0.55, 0.075, 0.55, 0.175, 0.55, 0.175, 0.55, 0.075, 0.4375, 0.0625, 0.4375, 0.125, 0.425, 0.125, 0.425, 0.05, 0.5625, 0.0625, 0.5625, 0.1875, 0.5625, 0.1875, 0.5625, 0.0625, 0.55, 0.175, 0.55, 0.075, 0.5625, 0.0625, 0.5625, 0.1875, 0.45, 0.075, 0.45, 0.125, 0.4375, 0.125, 0.4375, 0.0625, 0.5375, 0.08972, 0.5375, 0.1603, 0.5375, 0.1603, 0.5375, 0.08972, 0.4625, 0.1603, 0.5375, 0.1603, 0.55, 0.175, 0.45, 0.175, 0.4625, 0.1328, 0.4625, 0.1603, 0.45, 0.175, 0.45, 0.125, 0.5375, 0.1603, 0.5375, 0.08972, 0.55, 0.075, 0.55, 0.175, 0.5375, 0.08972, 0.4625, 0.08972, 0.45, 0.075, 0.55, 0.075, 0.4625, 0.08972, 0.4625, 0.1172, 0.45, 0.125, 0.45, 0.075, 0.475, 0.1477, 0.475, 0.1355, 0.475, 0.1285, 0.475, 0.1215, 0.475, 0.1145, 0.475, 0.1023, 0.525, 0.1023, 0.525, 0.1477, 0.5375, 0.1603, 0.4625, 0.1603, 0.4625, 0.1603, 0.5375, 0.1603, 0.4625, 0.08972, 0.5375, 0.08972, 0.5375, 0.08972, 0.4625, 0.08972, 0.4625, 0.1603, 0.4625, 0.1328, 0.4625, 0.1328, 0.4625, 0.1603, 0.4625, 0.1172, 0.4625, 0.08972, 0.4625, 0.08972, 0.4625, 0.1172, 0.3875, 0.2375, 0.3875, 0.125, 0.3875, 0.0125, 0.3875, 0.125, 0.4, 0.025, 0.4, 0.125, 0.4, 0.225, 0.4, 0.125, 0.25, 0.625, 0.375, 0.625, 0.375, 0.625, 0.4, 0.125, 0.4, 0.125, 0.4, 0.125, 0.4625, 0.1172, 0.4625, 0.1172, 0.4625, 0.1172, 0.4, 0.125, 0.4, 0.125, 0.4, 0.125, 0.45, 0.125, 0.45, 0.125, 0.45, 0.125, 0.475, 0.1477, 0.525, 0.1477, 0.5375, 0.1603, 0.4625, 0.1603, 0.525, 0.1023, 0.475, 0.1023, 0.4625, 0.08972, 0.5375, 0.08972, 0.525, 0.1477, 0.525, 0.1023, 0.5375, 0.08972, 0.5375, 0.1603, 0.475, 0.1023, 0.475, 0.1145, 0.4625, 0.1172, 0.4625, 0.08972, 0.4125, 0.125, 0.4125, 0.125, 0.4125, 0.125, 0.475, 0.1355, 0.475, 0.1477, 0.4625, 0.1603, 0.4625, 0.1328, 0.425, 0.125, 0.425, 0.125, 0.425, 0.125, 0.375, 0.625, 0.25, 0.625, 0.375, 0.625, 0.4625, 0.1328, 0.4625, 0.1328, 0.4625, 0.1328, 0.3875, 0.125, 0.3875, 0.125, 0.3875, 0.125, 0.4125, 0.125, 0.4125, 0.125, 0.4125, 0.125, 0.3875, 0.125, 0.3875, 0.125, 0.3875, 0.125, 0.4375, 0.125, 0.4375, 0.125, 0.4375, 0.125, 0.45, 0.125, 0.45, 0.125, 0.45, 0.125, 0.425, 0.125, 0.425, 0.125, 0.425, 0.125, 0.4375, 0.125, 0.4375, 0.125, 0.4375, 0.125, 0.45, 0.125, 0.45, 0.125, 0.45, 0.125, 0.45, 0.125, 0.4375, 0.125, 0.4375, 0.125, 0.4375, 0.125, 0.4375, 0.125, 0.4125, 0.125, 0.4125, 0.125, 0.4125, 0.125, 0.4125, 0.125, 0.4375, 0.125, 0.4375, 0.125, 0.4375, 0.125, 0.4375, 0.125, 0.4625, 0.1328, 0.4625, 0.1328, 0.4625, 0.1328, 0.4625, 0.1328, 0.4625, 0.1172, 0.4625, 0.1172, 0.4625, 0.1172, 0.4625, 0.1172, 0.4375, 0.125, 0.4375, 0.125, 0.4375, 0.125, 0.4375, 0.125, 0.25, 0.625, 0.375, 0.625, 0.375, 0.625, 0.25, 0.625, 0.375, 0.625, 0.3958, 0.7083, 0.5417, 0.7917, 0.375, 0.625, 0.425, 0.125, 0.425, 0.125, 0.425, 0.125, 0.425, 0.125, 0.3875, 0.125, 0.3875, 0.125, 0.3875, 0.125, 0.3875, 0.125, 0.45, 0.125, 0.45, 0.125, 0.45, 0.125, 0.45, 0.125, 0.4, 0.125, 0.4, 0.125, 0.4, 0.125, 0.4, 0.125, 0.4125, 0.125, 0.4125, 0.125, 0.4125, 0.125, 0.4125, 0.125, 0.425, 0.125, 0.425, 0.125, 0.425, 0.125, 0.425, 0.125, 0.425, 0.125, 0.425, 0.125, 0.425, 0.125, 0.425, 0.125, 0.4, 0.125, 0.4, 0.125, 0.4, 0.125, 0.4, 0.125, 0.4375, 0.125, 0.4375, 0.125, 0.4375, 0.125, 0.4375, 0.125, 0.4125, 0.125, 0.4125, 0.125, 0.4125, 0.125, 0.4125, 0.125, 0.45, 0.125, 0.45, 0.125, 0.45, 0.125, 0.45, 0.125, 0.425, 0.125, 0.425, 0.125, 0.425, 0.125, 0.425, 0.125, 0.4625, 0.1276, 0.4625, 0.1276, 0.4625, 0.1224, 0.4625, 0.1224, 0.4625, 0.1224, 0.4625, 0.1224, 0.4625, 0.1172, 0.4625, 0.1172, 0.45, 0.125, 0.45, 0.125, 0.45, 0.125, 0.45, 0.125, 0.4375, 0.125, 0.4375, 0.125, 0.4375, 0.125, 0.4375, 0.125, 0.425, 0.125, 0.425, 0.125, 0.425, 0.125, 0.425, 0.125, 0.4125, 0.125, 0.4125, 0.125, 0.4125, 0.125, 0.4125, 0.125, 0.4, 0.125, 0.4, 0.125, 0.4, 0.125, 0.4, 0.125, 0.3875, 0.125, 0.3875, 0.125, 0.3875, 0.125, 0.3875, 0.125, 0.375, 0.625, 0.5417, 0.7917, 0.6875, 0.875, 0.375, 0.625, 0.375, 0.625, 0.25, 0.625, 0.3958, 0.7083, 0.375, 0.625, 0.3875, 0.125, 0.3875, 0.125, 0.3875, 0.125, 0.3875, 0.125, 0.4, 0.125, 0.4, 0.125, 0.4, 0.125, 0.4, 0.125, 0.4125, 0.125, 0.4125, 0.125, 0.4125, 0.125, 0.4125, 0.125, 0.425, 0.125, 0.425, 0.125, 0.425, 0.125, 0.425, 0.125, 0.4375, 0.125, 0.4375, 0.125, 0.4375, 0.125, 0.4375, 0.125, 0.45, 0.125, 0.45, 0.125, 0.45, 0.125, 0.45, 0.125, 0.4625, 0.1328, 0.4625, 0.1328, 0.4625, 0.1276, 0.4625, 0.1276, 0.45, 0.125, 0.45, 0.125, 0.45, 0.125, 0.45, 0.125, 0.45, 0.125, 0.45, 0.125, 0.45, 0.125, 0.45, 0.125, 0.3958, 0.7083, 0.375, 0.625, 0.375, 0.625, 0.3958, 0.7083, 0.4375, 0.125, 0.4375, 0.125, 0.4375, 0.125, 0.4375, 0.125, 0.3875, 0.125, 0.3875, 0.125, 0.3875, 0.125, 0.3875, 0.125, 0.4625, 0.1276, 0.4625, 0.1276, 0.4625, 0.1276, 0.4625, 0.1276, 0.375, 0.625, 0.5417, 0.7917, 0.5417, 0.7917, 0.375, 0.625, 0.425, 0.125, 0.425, 0.125, 0.425, 0.125, 0.425, 0.125, 0.4625, 0.1224, 0.4625, 0.1224, 0.4625, 0.1224, 0.4625, 0.1224, 0.3875, 0.125, 0.3875, 0.125, 0.3875, 0.125, 0.3875, 0.125, 0.4625, 0.1328, 0.4625, 0.1328, 0.4625, 0.1328, 0.4625, 0.1328, 0.3875, 0.125, 0.3875, 0.125, 0.3875, 0.125, 0.3875, 0.125, 0.3875, 0.125, 0.3875, 0.125, 0.3875, 0.125, 0.3875, 0.125, 0.4, 0.125, 0.4, 0.125, 0.4, 0.125, 0.4, 0.125, 0.375, 0.625, 0.25, 0.625, 0.25, 0.625, 0.375, 0.625, 0.4, 0.125, 0.4, 0.125, 0.4, 0.125, 0.4, 0.125, 0.4125, 0.125, 0.4125, 0.125, 0.4125, 0.125, 0.4125, 0.125, 0.4, 0.125, 0.4, 0.125, 0.4, 0.125, 0.4, 0.125, 0.4125, 0.125, 0.4125, 0.125, 0.4125, 0.125, 0.4125, 0.125, 0.475, 0.1285, 0.475, 0.1355, 0.475, 0.1355, 0.475, 0.1285, 0.475, 0.1285, 0.475, 0.1355, 0.475, 0.1355, 0.475, 0.1285, 0.4625, 0.1276, 0.4625, 0.1276, 0.4625, 0.1276, 0.4625, 0.1276, 0.4625, 0.1328, 0.4625, 0.1276, 0.4625, 0.1276, 0.4625, 0.1328, 0.4625, 0.1224, 0.4625, 0.1224, 0.4625, 0.1224, 0.4625, 0.1224, 0.475, 0.1145, 0.475, 0.1215, 0.475, 0.1215, 0.475, 0.1145, 0.475, 0.1145, 0.475, 0.1215, 0.475, 0.1215, 0.475, 0.1145, 0.4625, 0.1224, 0.4625, 0.1172, 0.4625, 0.1172, 0.4625, 0.1224, 0.4625, 0.1172, 0.4625, 0.1172, 0.4625, 0.1172, 0.4625, 0.1172, 0.25, 0.625, 0.25, 0.625, 0.25, 0.625, 0.25, 0.625, 0.5417, 0.7917, 0.5417, 0.7917, 0.5417, 0.7917, 0.5417, 0.7917, 0.6875, 0.875, 0.6875, 0.875, 0.6875, 0.875, 0.6875, 0.875, 0.6875, 0.875, 0.6875, 0.875, 0.6875, 0.875, 0.6875, 0.875, 0.25, 0.625, 0.25, 0.625, 0.25, 0.625, 0.25, 0.625, 0.6875, 0.875, 0.6875, 0.875, 0.6875, 0.875, 0.6875, 0.875, 0.6875, 0.875, 0.5417, 0.7917, 0.5417, 0.7917, 0.6875, 0.875, 0.3958, 0.7083, 0.3958, 0.7083, 0.3958, 0.7083, 0.3958, 0.7083, 0.3958, 0.7083, 0.25, 0.625, 0.25, 0.625, 0.3958, 0.7083, 0.6875, 0.875, 0.6875, 0.875, 0.6875, 0.875, 0.6875, 0.875])
me_cube_002.materials.append(mat_material_001)
me_cube_002.use_remesh_preserve_volume = False
me_cube_002.use_remesh_preserve_attributes = False
me_cube_002.use_mirror_vertex_groups = False
me_cube_002.update()
me_plane_002 = bpy.data.meshes.new('Plane.002')
me_plane_002.from_pydata([(-1.0, -1.0, 0.0), (1.0, -1.0, 0.0), (-1.0, 1.0, 0.0), (1.0, 1.0, 0.0)], [], [(0, 1, 3, 2)])
_uv = me_plane_002.uv_layers.new(name='UVMap')
_uv.uv.foreach_set('vector', [0.0, 0.0, 1.0, 0.0, 1.0, 1.0, 0.0, 1.0])
me_plane_002.materials.append(mat_skay)
me_plane_002.use_remesh_preserve_volume = False
me_plane_002.use_remesh_preserve_attributes = False
me_plane_002.use_mirror_vertex_groups = False
me_plane_002.update()

# ---- objects
ob_light = bpy.data.objects.new('Light', light_light)
ob_camera = bpy.data.objects.new('Camera', cam_camera)
ob_ground = bpy.data.objects.new('Ground', me_plane)
ob_pyramid = bpy.data.objects.new('Pyramid', me_cube_002)
ob_light_001 = bpy.data.objects.new('Light.001', light_light_001)
ob_light_002 = bpy.data.objects.new('Light.002', light_light_002)
ob_point = bpy.data.objects.new('Point', light_point)
ob_plane = bpy.data.objects.new('Plane', me_plane_002)

# ---- transforms, parenting, visibility, modifiers, constraints
ob_light.location = (-13.33, -11.1, 16.31)
ob_light.rotation_euler = (0.6503, 0.05522, 1.866)
ob_light.lock_rotations_4d = False
ob_light.empty_display_type = 'ARROWS'
ob_light.color = (0.0, 0.0, 0.0, 0.0)
ob_light.lineart.crease_threshold = 0.0
ob_camera.location = (32.1, 24.95, 16.6)
ob_camera.rotation_euler = (1.26, 0.0, 2.167)
ob_camera.lock_rotations_4d = False
ob_camera.empty_display_type = 'ARROWS'
ob_camera.color = (0.0, 0.0, 0.0, 0.0)
ob_camera.display_type = 'WIRE'
ob_camera.lineart.crease_threshold = 0.0
ob_ground.location = (0.0, 0.0, 0.0)
ob_ground.scale = (20.0, 20.0, 20.0)
ob_ground.lineart.crease_threshold = 0.0
ob_pyramid.location = (0.0, 0.0, 0.0)
ob_pyramid.scale = (0.25, 0.8456, 0.25)
ob_pyramid.lineart.crease_threshold = 0.0
ob_light_001.location = (8.456, -6.184, 11.33)
ob_light_001.rotation_euler = (0.6503, 0.05522, 1.866)
ob_light_001.lock_rotations_4d = False
ob_light_001.empty_display_type = 'ARROWS'
ob_light_001.color = (0.0, 0.0, 0.0, 0.0)
ob_light_001.lineart.crease_threshold = 0.0
ob_light_002.location = (-11.74, 9.869, 15.9)
ob_light_002.rotation_euler = (0.6503, 0.05522, 1.866)
ob_light_002.lock_rotations_4d = False
ob_light_002.empty_display_type = 'ARROWS'
ob_light_002.color = (0.0, 0.0, 0.0, 0.0)
ob_light_002.lineart.crease_threshold = 0.0
ob_point.location = (-3.365, 0.02281, 8.238)
ob_point.lineart.crease_threshold = 0.0
ob_plane.location = (-23.51, -20.32, 1.088)
ob_plane.rotation_euler = (0.0, 1.571, 0.0)
ob_plane.scale = (-15.37, -42.33, -22.75)
ob_plane.lineart.crease_threshold = 0.0

# ---- collection membership
col_collection.objects.link(ob_light)
col_collection.objects.link(ob_camera)
col_collection.objects.link(ob_ground)
col_collection.objects.link(ob_pyramid)
col_collection.objects.link(ob_light_001)
col_collection.objects.link(ob_light_002)
col_collection.objects.link(ob_point)
col_collection.objects.link(ob_plane)

# ---- scene / render settings (as saved in the file)
scene.camera = ob_camera
scene.frame_start = 1; scene.frame_end = 250; scene.frame_set(1)
scene.render.engine = 'BLENDER_EEVEE_NEXT'
scene.cycles.use_denoising = False
scene.cycles.samples = 128
scene.cycles.sampling_pattern = 'TABULATED_SOBOL'
scene.cycles.use_adaptive_sampling = False
scene.cycles.use_light_tree = False
scene.view_settings.view_transform = 'Filmic'
bpy.context.view_layer.update()
